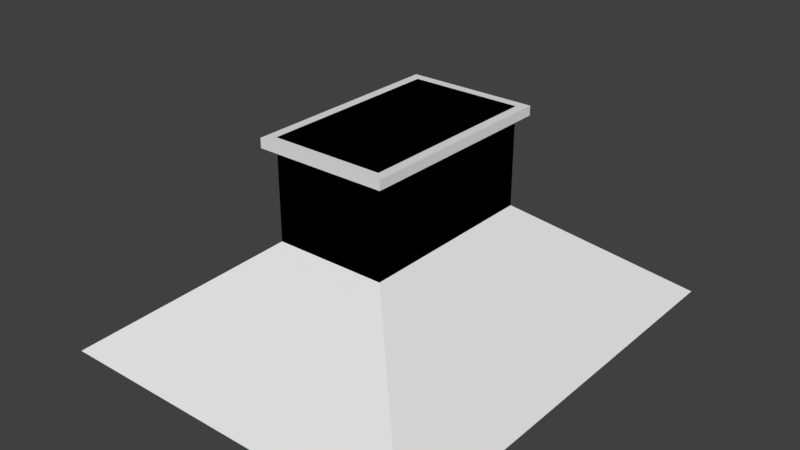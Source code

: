 # Source: Country_Garage_0.blend  (saved by Blender 2.79.0; exported with 4.5.12 LTS)
import bpy
from mathutils import Matrix  # noqa: F401  (used for matrix-valued properties, if any)

bpy.ops.wm.read_factory_settings(use_empty=True)
scene = bpy.context.scene
scene.name = 'Scene'

# ---- collections
col_collection_1 = bpy.data.collections.new('Collection 1'); scene.collection.children.link(col_collection_1)
col_collection_2 = bpy.data.collections.new('Collection 2'); scene.collection.children.link(col_collection_2)
col_collection_3 = bpy.data.collections.new('Collection 3'); scene.collection.children.link(col_collection_3)
col_collection_6 = bpy.data.collections.new('Collection 6'); scene.collection.children.link(col_collection_6)
col_collection_6.hide_render = True
col_collection_6.hide_viewport = True
col_collection_11 = bpy.data.collections.new('Collection 11'); scene.collection.children.link(col_collection_11)
col_collection_12 = bpy.data.collections.new('Collection 12'); scene.collection.children.link(col_collection_12)

# ---- materials (node trees are filled in below, after node groups)
mat_material = bpy.data.materials.new('Material')
mat_material.alpha_threshold = 0.0
mat_material.use_transparent_shadow = False
mat_material.roughness = 0.5
mat_material.line_color = (0.0, 0.0, 0.0, 1.0)

# ---- material node trees

# ---- world
world_world = bpy.data.worlds.new('World'); scene.world = world_world
world_world.color = (0.05088, 0.05088, 0.05088)
world_world.use_sun_shadow = False
world_world.sun_shadow_jitter_overblur = 0.0
world_world.cycles.sampling_method = 'MANUAL'

# ---- meshes
me_cube_005 = bpy.data.meshes.new('Cube.005')
me_cube_005.from_pydata([(3.0, 5.0, -5.5), (3.0, -5.0, -5.5), (-3.0, -5.0, -5.5), (-3.0, 5.0, -5.5), (2.5, 4.5, 0.0), (2.5, -4.5, 0.0), (-2.5, 4.5, 0.0), (-2.5, -4.5, 0.0), (-1.996, 5.0, 0.0), (-1.996, 4.5, 0.0), (2.0, 4.5, 0.0), (2.0, 5.0, 0.0), (-3.0, -4.0, 0.0), (-2.5, -4.0, 0.0), (-3.0, -1.5, 0.0), (-2.5, -1.5, 0.0), (-3.0, -5.0, 4.75), (-3.0, -1.5, 2.75), (-2.5, -4.0, 2.75), (-3.0, -4.0, 2.75), (-2.5, -1.5, 2.75), (3.0, -5.0, 4.75), (-3.0, 5.0, 4.75), (3.0, 5.0, 4.75), (2.5, 4.5, 4.25), (2.5, -4.5, 4.25), (2.0, 4.5, 3.75), (-1.996, 5.0, 3.75), (-2.5, 4.5, 4.25), (-2.5, -4.5, 4.25), (-1.996, 4.5, 3.75), (2.0, 5.0, 3.75), (-1.896, 5.1, 0.0), (-1.896, 4.4, 0.0), (1.9, 4.4, 0.0), (1.9, 5.1, 0.0), (-3.1, -3.9, 0.0), (-2.4, -3.9, 0.0), (-3.1, -1.6, 0.0), (-2.4, -1.6, 0.0), (-3.1, -1.6, 2.65), (-2.4, -3.9, 2.65), (-3.1, -3.9, 2.65), (-2.4, -1.6, 2.65), (1.9, 4.4, 3.65), (-1.896, 5.1, 3.65), (-1.896, 4.4, 3.65), (1.9, 5.1, 3.65), (-2.096, 5.1, 0.0), (-2.096, 4.4, 0.0), (2.1, 4.4, 0.0), (2.1, 5.1, 0.0), (-3.1, -4.1, 0.0), (-2.4, -4.1, 0.0), (-3.1, -1.4, 0.0), (-2.4, -1.4, 0.0), (-3.1, -1.429, 2.821), (-2.4, -4.071, 2.821), (-3.1, -4.071, 2.821), (-2.4, -1.429, 2.821), (2.071, 4.4, 3.821), (-2.067, 5.1, 3.821), (-2.067, 4.4, 3.821), (2.071, 5.1, 3.821), (-3.5, 5.5, 4.75), (-3.5, 5.5, 5.25), (-3.5, -5.5, 4.75), (-3.5, -5.5, 5.25), (3.5, 5.5, 4.75), (3.5, 5.5, 5.25), (3.5, -5.5, 5.25), (3.5, -5.5, 4.75)], [], [(4, 5, 25, 24), (11, 10, 26, 31), (18, 20, 15, 6, 28, 29, 7, 13), (15, 14, 12, 13, 7, 5, 4, 10, 11, 8, 9, 6), (13, 12, 19, 18), (14, 15, 20, 17), (0, 23, 21, 1), (8, 27, 30, 9), (7, 29, 25, 5), (30, 26, 10, 4, 24, 28, 6, 9), (27, 31, 26, 30), (3, 22, 27, 8, 11, 31, 23, 0), (19, 17, 20, 18), (2, 1, 21, 16), (2, 16, 19, 12), (3, 2, 12, 14, 17, 19, 16, 22), (22, 23, 31, 27), (24, 25, 29, 28), (65, 67, 70, 69), (35, 34, 44, 47), (37, 36, 42, 41), (38, 39, 43, 40), (32, 45, 46, 33), (45, 47, 44, 46), (42, 40, 43, 41), (51, 63, 60, 50), (53, 57, 58, 52), (54, 56, 59, 55), (48, 49, 62, 61), (61, 62, 60, 63), (58, 57, 59, 56), (41, 43, 39, 55, 59, 57, 53, 37), (64, 65, 69, 68), (32, 33, 49, 48), (34, 35, 51, 50), (36, 37, 53, 52), (39, 38, 54, 55), (46, 44, 34, 50, 60, 62, 49, 33), (47, 45, 32, 48, 61, 63, 51, 35), (40, 42, 36, 52, 58, 56, 54, 38), (64, 68, 71, 66), (70, 67, 66, 71), (71, 68, 69, 70), (65, 64, 66, 67)])
_uv = me_cube_005.uv_layers.new(name='UVMap')
_uv.uv.foreach_set('vector', [0.875, 0.75, 0.875, 0.75, 0.875, 0.75, 0.875, 0.75, 0.625, 0.75, 0.625, 0.75, 0.625, 0.75, 0.625, 0.75, 0.875, 0.75, 0.875, 0.75, 0.875, 0.75, 0.875, 0.75, 0.875, 0.75, 0.875, 0.75, 0.875, 0.75, 0.875, 0.75, 0.125, 0.25, 0.125, 0.25, 0.125, 0.25, 0.125, 0.25, 0.125, 0.25, 0.125, 0.25, 0.125, 0.25, 0.125, 0.25, 0.125, 0.25, 0.125, 0.25, 0.125, 0.25, 0.125, 0.25, 0.625, 0.75, 0.625, 0.75, 0.625, 0.75, 0.625, 0.75, 0.625, 0.75, 0.625, 0.75, 0.625, 0.75, 0.625, 0.75, 0.125, 0.75, 0.125, 0.75, 0.125, 0.75, 0.125, 0.75, 0.625, 0.75, 0.625, 0.75, 0.625, 0.75, 0.625, 0.75, 0.875, 0.75, 0.875, 0.75, 0.875, 0.75, 0.875, 0.75, 0.875, 0.75, 0.875, 0.75, 0.875, 0.75, 0.875, 0.75, 0.875, 0.75, 0.875, 0.75, 0.875, 0.75, 0.875, 0.75, 0.625, 0.75, 0.625, 0.75, 0.625, 0.75, 0.625, 0.75, 0.125, 0.75, 0.125, 0.75, 0.125, 0.75, 0.125, 0.75, 0.125, 0.75, 0.125, 0.75, 0.125, 0.75, 0.125, 0.75, 0.625, 0.75, 0.625, 0.75, 0.625, 0.75, 0.625, 0.75, 0.125, 0.75, 0.125, 0.75, 0.125, 0.75, 0.125, 0.75, 0.125, 0.75, 0.125, 0.75, 0.125, 0.75, 0.125, 0.75, 0.125, 0.75, 0.125, 0.75, 0.125, 0.75, 0.125, 0.75, 0.125, 0.75, 0.125, 0.75, 0.125, 0.75, 0.125, 0.75, 0.125, 0.75, 0.125, 0.75, 0.125, 0.75, 0.125, 0.75, 0.375, 0.25, 0.375, 0.25, 0.375, 0.25, 0.375, 0.25, 0.375, 0.75, 0.375, 0.75, 0.375, 0.75, 0.375, 0.75, 0.625, 0.75, 0.625, 0.75, 0.625, 0.75, 0.625, 0.75, 0.625, 0.75, 0.625, 0.75, 0.625, 0.75, 0.625, 0.75, 0.625, 0.75, 0.625, 0.75, 0.625, 0.75, 0.625, 0.75, 0.625, 0.75, 0.625, 0.75, 0.625, 0.75, 0.625, 0.75, 0.625, 0.75, 0.625, 0.75, 0.625, 0.75, 0.625, 0.75, 0.625, 0.75, 0.625, 0.75, 0.625, 0.75, 0.625, 0.75, 0.625, 0.75, 0.625, 0.75, 0.625, 0.75, 0.625, 0.75, 0.625, 0.75, 0.625, 0.75, 0.625, 0.75, 0.625, 0.75, 0.625, 0.75, 0.625, 0.75, 0.625, 0.75, 0.625, 0.75, 0.625, 0.75, 0.625, 0.75, 0.625, 0.75, 0.625, 0.75, 0.625, 0.75, 0.625, 0.75, 0.625, 0.75, 0.625, 0.75, 0.625, 0.75, 0.625, 0.75, 0.625, 0.75, 0.625, 0.75, 0.625, 0.75, 0.625, 0.75, 0.625, 0.75, 0.625, 0.75, 0.625, 0.75, 0.625, 0.75, 0.625, 0.75, 0.625, 0.75, 0.375, 0.75, 0.375, 0.75, 0.375, 0.75, 0.375, 0.75, 0.625, 0.75, 0.625, 0.75, 0.625, 0.75, 0.625, 0.75, 0.625, 0.75, 0.625, 0.75, 0.625, 0.75, 0.625, 0.75, 0.625, 0.75, 0.625, 0.75, 0.625, 0.75, 0.625, 0.75, 0.625, 0.75, 0.625, 0.75, 0.625, 0.75, 0.625, 0.75, 0.625, 0.75, 0.625, 0.75, 0.625, 0.75, 0.625, 0.75, 0.625, 0.75, 0.625, 0.75, 0.625, 0.75, 0.625, 0.75, 0.625, 0.75, 0.625, 0.75, 0.625, 0.75, 0.625, 0.75, 0.625, 0.75, 0.625, 0.75, 0.625, 0.75, 0.625, 0.75, 0.625, 0.75, 0.625, 0.75, 0.625, 0.75, 0.625, 0.75, 0.625, 0.75, 0.625, 0.75, 0.625, 0.75, 0.625, 0.75, 0.375, 0.75, 0.375, 0.75, 0.375, 0.75, 0.375, 0.75, 0.375, 0.75, 0.375, 0.75, 0.375, 0.75, 0.375, 0.75, 0.375, 0.75, 0.375, 0.75, 0.375, 0.75, 0.375, 0.75, 0.375, 0.75, 0.375, 0.75, 0.375, 0.75, 0.375, 0.75])
me_cube_005.materials.append(mat_material)
me_cube_005.use_remesh_preserve_volume = False
me_cube_005.use_remesh_preserve_attributes = False
me_cube_005.use_mirror_vertex_groups = False
me_cube_005.update()
me_cube_003 = bpy.data.meshes.new('Cube.003')
me_cube_003.from_pydata([(3.0, 5.0, -5.5), (3.0, -5.0, -5.5), (-3.0, -5.0, -5.5), (-3.0, 5.0, -5.5), (2.5, 4.5, 0.0), (2.5, -4.5, 0.0), (-2.5, 4.5, 0.0), (-2.5, -4.5, 0.0), (-1.996, 5.0, 0.0), (-1.996, 4.5, 0.0), (2.0, 4.5, 0.0), (2.0, 5.0, 0.0), (-3.0, -4.0, 0.0), (-2.5, -4.0, 0.0), (-3.0, -1.5, 0.0), (-2.5, -1.5, 0.0), (-3.0, -5.0, 4.75), (-3.0, -1.5, 2.75), (-2.5, -4.0, 2.75), (-3.0, -4.0, 2.75), (-2.5, -1.5, 2.75), (3.0, -5.0, 4.75), (-3.0, 5.0, 4.75), (3.0, 5.0, 4.75), (2.5, 4.5, 4.25), (2.5, -4.5, 4.25), (2.0, 4.5, 3.75), (-1.996, 5.0, 3.75), (-2.5, 4.5, 4.25), (-2.5, -4.5, 4.25), (-1.996, 4.5, 3.75), (2.0, 5.0, 3.75), (-3.0, 5.0, 5.25), (3.0, -5.0, 4.75), (-3.0, 5.0, 4.75), (-3.0, -5.0, 4.75), (3.0, 5.0, 4.75), (-3.0, -5.0, 5.25), (3.0, 5.0, 5.25), (3.0, -5.0, 5.25), (-1.896, 5.1, 0.0), (-1.896, 4.4, 0.0), (1.9, 4.4, 0.0), (1.9, 5.1, 0.0), (-3.1, -3.9, 0.0), (-2.4, -3.9, 0.0), (-3.1, -1.6, 0.0), (-2.4, -1.6, 0.0), (-3.1, -1.6, 2.65), (-2.4, -3.9, 2.65), (-3.1, -3.9, 2.65), (-2.4, -1.6, 2.65), (1.9, 4.4, 3.65), (-1.896, 5.1, 3.65), (-1.896, 4.4, 3.65), (1.9, 5.1, 3.65), (-2.096, 5.1, 0.0), (-2.096, 4.4, 0.0), (2.1, 4.4, 0.0), (2.1, 5.1, 0.0), (-3.1, -4.1, 0.0), (-2.4, -4.1, 0.0), (-3.1, -1.4, 0.0), (-2.4, -1.4, 0.0), (-3.1, -1.429, 2.821), (-2.4, -4.071, 2.821), (-3.1, -4.071, 2.821), (-2.4, -1.429, 2.821), (2.071, 4.4, 3.821), (-2.067, 5.1, 3.821), (-2.067, 4.4, 3.821), (2.071, 5.1, 3.821)], [], [(4, 5, 25, 24), (11, 10, 26, 31), (18, 20, 15, 6, 28, 29, 7, 13), (15, 14, 12, 13, 7, 5, 4, 10, 11, 8, 9, 6), (13, 12, 19, 18), (14, 15, 20, 17), (0, 23, 21, 1), (8, 27, 30, 9), (7, 29, 25, 5), (30, 26, 10, 4, 24, 28, 6, 9), (27, 31, 26, 30), (3, 22, 27, 8, 11, 31, 23, 0), (19, 17, 20, 18), (2, 1, 21, 16), (2, 16, 19, 12), (3, 2, 12, 14, 17, 19, 16, 22), (22, 23, 31, 27), (24, 25, 29, 28), (35, 33, 39, 37), (36, 34, 32, 38), (33, 36, 38, 39), (34, 35, 37, 32), (33, 35, 34, 36), (39, 38, 32, 37), (43, 42, 52, 55), (45, 44, 50, 49), (46, 47, 51, 48), (40, 53, 54, 41), (53, 55, 52, 54), (50, 48, 51, 49), (59, 71, 68, 58), (61, 65, 66, 60), (62, 64, 67, 63), (56, 57, 70, 69), (69, 70, 68, 71), (66, 65, 67, 64), (45, 49, 65, 61), (50, 44, 60, 66), (46, 48, 64, 62), (51, 47, 63, 67), (40, 41, 57, 56), (42, 43, 59, 58), (44, 45, 61, 60), (47, 46, 62, 63), (43, 55, 71, 59), (52, 42, 58, 68), (41, 54, 70, 57), (53, 40, 56, 69), (48, 50, 66, 64), (49, 51, 67, 65), (55, 53, 69, 71), (54, 52, 68, 70)])
_uv = me_cube_003.uv_layers.new(name='UVMap')
_uv.uv.foreach_set('vector', [0.875, 0.75, 0.875, 0.75, 0.875, 0.75, 0.875, 0.75, 0.625, 0.75, 0.625, 0.75, 0.625, 0.75, 0.625, 0.75, 0.875, 0.75, 0.875, 0.75, 0.875, 0.75, 0.875, 0.75, 0.875, 0.75, 0.875, 0.75, 0.875, 0.75, 0.875, 0.75, 0.125, 0.25, 0.125, 0.25, 0.125, 0.25, 0.125, 0.25, 0.125, 0.25, 0.125, 0.25, 0.125, 0.25, 0.125, 0.25, 0.125, 0.25, 0.125, 0.25, 0.125, 0.25, 0.125, 0.25, 0.625, 0.75, 0.625, 0.75, 0.625, 0.75, 0.625, 0.75, 0.625, 0.75, 0.625, 0.75, 0.625, 0.75, 0.625, 0.75, 0.125, 0.75, 0.125, 0.75, 0.125, 0.75, 0.125, 0.75, 0.625, 0.75, 0.625, 0.75, 0.625, 0.75, 0.625, 0.75, 0.875, 0.75, 0.875, 0.75, 0.875, 0.75, 0.875, 0.75, 0.875, 0.75, 0.875, 0.75, 0.875, 0.75, 0.875, 0.75, 0.875, 0.75, 0.875, 0.75, 0.875, 0.75, 0.875, 0.75, 0.625, 0.75, 0.625, 0.75, 0.625, 0.75, 0.625, 0.75, 0.125, 0.75, 0.125, 0.75, 0.125, 0.75, 0.125, 0.75, 0.125, 0.75, 0.125, 0.75, 0.125, 0.75, 0.125, 0.75, 0.625, 0.75, 0.625, 0.75, 0.625, 0.75, 0.625, 0.75, 0.125, 0.75, 0.125, 0.75, 0.125, 0.75, 0.125, 0.75, 0.125, 0.75, 0.125, 0.75, 0.125, 0.75, 0.125, 0.75, 0.125, 0.75, 0.125, 0.75, 0.125, 0.75, 0.125, 0.75, 0.125, 0.75, 0.125, 0.75, 0.125, 0.75, 0.125, 0.75, 0.125, 0.75, 0.125, 0.75, 0.125, 0.75, 0.125, 0.75, 0.375, 0.25, 0.375, 0.25, 0.375, 0.25, 0.375, 0.25, 0.375, 0.75, 0.375, 0.75, 0.375, 0.75, 0.375, 0.75, 0.375, 0.75, 0.375, 0.75, 0.375, 0.75, 0.375, 0.75, 0.375, 0.75, 0.375, 0.75, 0.375, 0.75, 0.375, 0.75, 0.375, 0.75, 0.375, 0.75, 0.375, 0.75, 0.375, 0.75, 0.125, 0.75, 0.125, 0.75, 0.125, 0.75, 0.125, 0.75, 0.375, 0.75, 0.375, 0.75, 0.375, 0.75, 0.375, 0.75, 0.625, 0.75, 0.625, 0.75, 0.625, 0.75, 0.625, 0.75, 0.625, 0.75, 0.625, 0.75, 0.625, 0.75, 0.625, 0.75, 0.625, 0.75, 0.625, 0.75, 0.625, 0.75, 0.625, 0.75, 0.625, 0.75, 0.625, 0.75, 0.625, 0.75, 0.625, 0.75, 0.625, 0.75, 0.625, 0.75, 0.625, 0.75, 0.625, 0.75, 0.625, 0.75, 0.625, 0.75, 0.625, 0.75, 0.625, 0.75, 0.625, 0.75, 0.625, 0.75, 0.625, 0.75, 0.625, 0.75, 0.625, 0.75, 0.625, 0.75, 0.625, 0.75, 0.625, 0.75, 0.625, 0.75, 0.625, 0.75, 0.625, 0.75, 0.625, 0.75, 0.625, 0.75, 0.625, 0.75, 0.625, 0.75, 0.625, 0.75, 0.625, 0.75, 0.625, 0.75, 0.625, 0.75, 0.625, 0.75, 0.625, 0.75, 0.625, 0.75, 0.625, 0.75, 0.625, 0.75, 0.625, 0.75, 0.625, 0.75, 0.625, 0.75, 0.625, 0.75, 0.625, 0.75, 0.625, 0.75, 0.625, 0.75, 0.625, 0.75, 0.625, 0.75, 0.625, 0.75, 0.625, 0.75, 0.625, 0.75, 0.625, 0.75, 0.625, 0.75, 0.625, 0.75, 0.625, 0.75, 0.625, 0.75, 0.625, 0.75, 0.625, 0.75, 0.625, 0.75, 0.625, 0.75, 0.625, 0.75, 0.625, 0.75, 0.625, 0.75, 0.625, 0.75, 0.625, 0.75, 0.625, 0.75, 0.625, 0.75, 0.625, 0.75, 0.625, 0.75, 0.625, 0.75, 0.625, 0.75, 0.625, 0.75, 0.625, 0.75, 0.625, 0.75, 0.625, 0.75, 0.625, 0.75, 0.625, 0.75, 0.625, 0.75, 0.625, 0.75, 0.625, 0.75, 0.625, 0.75, 0.625, 0.75, 0.625, 0.75, 0.625, 0.75, 0.625, 0.75, 0.625, 0.75, 0.625, 0.75, 0.625, 0.75, 0.625, 0.75, 0.625, 0.75, 0.625, 0.75, 0.625, 0.75, 0.625, 0.75, 0.625, 0.75, 0.625, 0.75, 0.625, 0.75, 0.625, 0.75, 0.625, 0.75, 0.625, 0.75, 0.625, 0.75, 0.625, 0.75, 0.625, 0.75, 0.625, 0.75])
me_cube_003.materials.append(mat_material)
me_cube_003.use_remesh_preserve_volume = False
me_cube_003.use_remesh_preserve_attributes = False
me_cube_003.use_mirror_vertex_groups = False
me_cube_003.update()
me_cube_001 = bpy.data.meshes.new('Cube.001')
me_cube_001.from_pydata([(3.0, 5.0, -5.5), (3.0, -5.0, -5.5), (-3.0, -5.0, -5.5), (-3.0, 5.0, -5.5), (2.5, 4.5, 0.0), (2.5, -4.5, 0.0), (-2.5, 4.5, 0.0), (-2.5, -4.5, 0.0), (-1.996, 5.0, 0.0), (-1.996, 4.5, 0.0), (2.0, 4.5, 0.0), (2.0, 5.0, 0.0), (-3.0, -4.0, 0.0), (-2.5, -4.0, 0.0), (-3.0, -1.5, 0.0), (-2.5, -1.5, 0.0), (-3.0, -5.0, 4.75), (-3.0, -1.5, 2.75), (-2.5, -4.0, 2.75), (-3.0, -4.0, 2.75), (-2.5, -1.5, 2.75), (3.0, -5.0, 4.75), (-3.0, 5.0, 4.75), (3.0, 5.0, 4.75), (2.5, 4.5, 4.25), (2.5, -4.5, 4.25), (2.0, 4.5, 3.75), (-1.996, 5.0, 3.75), (-2.5, 4.5, 4.25), (-2.5, -4.5, 4.25), (-1.996, 4.5, 3.75), (2.0, 5.0, 3.75), (-3.0, 5.0, 5.25), (3.0, -5.0, 4.75), (-3.0, 5.0, 4.75), (-3.0, -5.0, 4.75), (3.0, 5.0, 4.75), (-3.0, -5.0, 5.25), (3.0, 5.0, 5.25), (3.0, -5.0, 5.25)], [], [(4, 5, 25, 24), (11, 10, 26, 31), (18, 20, 15, 6, 28, 29, 7, 13), (15, 14, 12, 13, 7, 5, 4, 10, 11, 8, 9, 6), (13, 12, 19, 18), (14, 15, 20, 17), (0, 23, 21, 1), (8, 27, 30, 9), (7, 29, 25, 5), (30, 26, 10, 4, 24, 28, 6, 9), (27, 31, 26, 30), (3, 22, 27, 8, 11, 31, 23, 0), (19, 17, 20, 18), (2, 1, 21, 16), (2, 16, 19, 12), (3, 2, 12, 14, 17, 19, 16, 22), (22, 23, 31, 27), (24, 25, 29, 28), (35, 33, 39, 37), (36, 34, 32, 38), (33, 36, 38, 39), (34, 35, 37, 32), (33, 35, 34, 36), (39, 38, 32, 37)])
_uv = me_cube_001.uv_layers.new(name='UVMap')
_uv.uv.foreach_set('vector', [0.875, 0.75, 0.875, 0.75, 0.875, 0.75, 0.875, 0.75, 0.625, 0.75, 0.625, 0.75, 0.625, 0.75, 0.625, 0.75, 0.875, 0.75, 0.875, 0.75, 0.875, 0.75, 0.875, 0.75, 0.875, 0.75, 0.875, 0.75, 0.875, 0.75, 0.875, 0.75, 0.125, 0.25, 0.125, 0.25, 0.125, 0.25, 0.125, 0.25, 0.125, 0.25, 0.125, 0.25, 0.125, 0.25, 0.125, 0.25, 0.125, 0.25, 0.125, 0.25, 0.125, 0.25, 0.125, 0.25, 0.625, 0.75, 0.625, 0.75, 0.625, 0.75, 0.625, 0.75, 0.625, 0.75, 0.625, 0.75, 0.625, 0.75, 0.625, 0.75, 0.125, 0.75, 0.125, 0.75, 0.125, 0.75, 0.125, 0.75, 0.625, 0.75, 0.625, 0.75, 0.625, 0.75, 0.625, 0.75, 0.875, 0.75, 0.875, 0.75, 0.875, 0.75, 0.875, 0.75, 0.875, 0.75, 0.875, 0.75, 0.875, 0.75, 0.875, 0.75, 0.875, 0.75, 0.875, 0.75, 0.875, 0.75, 0.875, 0.75, 0.625, 0.75, 0.625, 0.75, 0.625, 0.75, 0.625, 0.75, 0.125, 0.75, 0.125, 0.75, 0.125, 0.75, 0.125, 0.75, 0.125, 0.75, 0.125, 0.75, 0.125, 0.75, 0.125, 0.75, 0.625, 0.75, 0.625, 0.75, 0.625, 0.75, 0.625, 0.75, 0.125, 0.75, 0.125, 0.75, 0.125, 0.75, 0.125, 0.75, 0.125, 0.75, 0.125, 0.75, 0.125, 0.75, 0.125, 0.75, 0.125, 0.75, 0.125, 0.75, 0.125, 0.75, 0.125, 0.75, 0.125, 0.75, 0.125, 0.75, 0.125, 0.75, 0.125, 0.75, 0.125, 0.75, 0.125, 0.75, 0.125, 0.75, 0.125, 0.75, 0.375, 0.25, 0.375, 0.25, 0.375, 0.25, 0.375, 0.25, 0.375, 0.75, 0.375, 0.75, 0.375, 0.75, 0.375, 0.75, 0.375, 0.75, 0.375, 0.75, 0.375, 0.75, 0.375, 0.75, 0.375, 0.75, 0.375, 0.75, 0.375, 0.75, 0.375, 0.75, 0.375, 0.75, 0.375, 0.75, 0.375, 0.75, 0.375, 0.75, 0.125, 0.75, 0.125, 0.75, 0.125, 0.75, 0.125, 0.75, 0.375, 0.75, 0.375, 0.75, 0.375, 0.75, 0.375, 0.75])
me_cube_001.materials.append(mat_material)
me_cube_001.use_remesh_preserve_volume = False
me_cube_001.use_remesh_preserve_attributes = False
me_cube_001.use_mirror_vertex_groups = False
me_cube_001.update()
me_cube = bpy.data.meshes.new('Cube')
me_cube.from_pydata([(3.0, 5.0, -5.5), (3.0, -5.0, -5.5), (-3.0, -5.0, -5.5), (-3.0, 5.0, -5.5), (3.0, 5.0, 0.0), (3.0, -5.0, 0.0), (-3.0, -5.0, 0.0), (-3.0, 5.0, 0.0), (3.0, 4.5, -5.5), (-3.0, 4.5, -5.5), (3.0, 4.5, 0.0), (-3.0, 4.5, 0.0), (3.0, -4.5, -5.5), (3.0, -4.5, 0.0), (-3.0, -4.5, -5.5), (-3.0, -4.5, 0.0), (2.5, 5.0, -5.5), (2.5, -5.0, -5.5), (2.5, 5.0, 0.0), (2.5, -5.0, 0.0), (2.5, 4.5, 0.0), (2.5, -4.5, 0.0), (-2.5, 5.0, -5.5), (-2.5, -5.0, -5.5), (-2.5, 5.0, 0.0), (-2.5, -5.0, 0.0), (-2.5, 4.5, 0.0), (-2.5, -4.5, 0.0), (-2.384e-07, 4.5, 0.0), (-4.768e-07, -4.5, 0.0), (7.153e-07, 5.0, -5.5), (-2.384e-07, -5.0, -5.5), (9.537e-07, 5.0, 0.0), (-1.431e-06, -5.0, 0.0), (-1.996, 5.0, -5.5), (-1.996, -5.0, -5.5), (-1.996, 5.0, 0.0), (-1.996, -5.0, 0.0), (-1.996, 4.5, 0.0), (-1.996, -4.5, 0.0), (2.0, 4.5, 0.0), (2.0, -4.5, 0.0), (2.0, 5.0, -5.5), (2.0, -5.0, -5.5), (2.0, 5.0, 0.0), (2.0, -5.0, 0.0), (-3.0, -4.0, -5.5), (-3.0, -4.0, 0.0), (3.0, -4.0, -5.5), (3.0, -4.0, 0.0), (2.5, -4.0, 0.0), (-2.5, -4.0, 0.0), (-4.411e-07, -4.0, 0.0), (-1.996, -4.0, 0.0), (2.0, -4.0, 0.0), (-3.0, -1.5, -5.5), (-3.0, -1.5, 0.0), (3.0, -1.5, -5.5), (3.0, -1.5, 0.0), (2.5, -1.5, 0.0), (-2.5, -1.5, 0.0), (-3.397e-07, -1.5, 0.0), (-1.996, -1.5, 0.0), (2.0, -1.5, 0.0), (3.0, -4.5, 2.75), (3.0, -5.0, 2.75), (-2.5, 5.0, 2.75), (-3.0, 5.0, 2.75), (-2.5, -5.0, 2.75), (-3.0, -5.0, 2.75), (-3.0, 4.5, 2.75), (3.0, 5.0, 2.75), (3.0, 4.5, 2.75), (-3.0, -1.5, 2.75), (2.5, 4.5, 2.75), (3.0, -4.0, 2.75), (-3.0, -4.5, 2.75), (2.5, -4.5, 2.75), (2.5, 5.0, 2.75), (2.5, -5.0, 2.75), (2.0, 4.5, 2.75), (2.0, -4.5, 2.75), (2.5, -4.0, 2.75), (-1.996, 5.0, 2.75), (-1.996, -5.0, 2.75), (-2.5, 4.5, 2.75), (-2.5, -4.5, 2.75), (-2.5, -4.0, 2.75), (-1.996, -4.5, 2.75), (-4.768e-07, -4.5, 2.75), (2.0, -5.0, 2.75), (-1.431e-06, -5.0, 2.75), (-1.996, 4.5, 2.75), (2.0, 5.0, 2.75), (-3.0, -4.0, 2.75), (3.0, -1.5, 2.75), (2.5, -1.5, 2.75), (-2.5, -1.5, 2.75), (3.0, -4.5, 3.75), (3.0, -5.0, 3.75), (-2.5, 5.0, 3.75), (-3.0, 5.0, 3.75), (-2.5, -5.0, 3.75), (-3.0, -5.0, 3.75), (-3.0, 4.5, 3.75), (3.0, 5.0, 3.75), (3.0, 4.5, 3.75), (-3.0, -1.5, 3.75), (2.5, 4.5, 3.75), (3.0, -4.0, 3.75), (-3.0, -4.5, 3.75), (2.5, -4.5, 3.75), (2.5, 5.0, 3.75), (2.5, -5.0, 3.75), (2.0, 4.5, 3.75), (2.0, -4.5, 3.75), (2.5, -4.0, 3.75), (-1.996, 5.0, 3.75), (-1.996, -5.0, 3.75), (-2.5, 4.5, 3.75), (-2.5, -4.5, 3.75), (-2.5, -4.0, 3.75), (-1.996, -4.5, 3.75), (-4.768e-07, -4.5, 3.75), (2.0, -5.0, 3.75), (-1.431e-06, -5.0, 3.75), (-1.996, 4.5, 3.75), (2.0, 5.0, 3.75), (-3.0, -4.0, 3.75), (3.0, -1.5, 3.75), (2.5, -1.5, 3.75), (-2.5, -1.5, 3.75), (3.0, -4.5, 4.25), (3.0, -5.0, 4.25), (-2.5, 5.0, 4.25), (-3.0, 5.0, 4.25), (-2.5, -5.0, 4.25), (-3.0, -5.0, 4.25), (-3.0, 4.5, 4.25), (3.0, 5.0, 4.25), (3.0, 4.5, 4.25), (-3.0, -1.5, 4.25), (2.5, 4.5, 4.25), (3.0, -4.0, 4.25), (-3.0, -4.5, 4.25), (2.5, -4.5, 4.25), (2.5, 5.0, 4.25), (2.5, -5.0, 4.25), (2.0, 4.5, 4.25), (2.0, -4.5, 4.25), (2.5, -4.0, 4.25), (-1.996, 5.0, 4.25), (-1.996, -5.0, 4.25), (-2.5, 4.5, 4.25), (-2.5, -4.5, 4.25), (-2.5, -4.0, 4.25), (-1.996, -4.5, 4.25), (-4.768e-07, -4.5, 4.25), (2.0, -5.0, 4.25), (-1.431e-06, -5.0, 4.25), (-1.996, 4.5, 4.25), (2.0, 5.0, 4.25), (-3.0, -4.0, 4.25), (3.0, -1.5, 4.25), (2.5, -1.5, 4.25), (-2.5, -1.5, 4.25), (3.0, -4.5, 4.75), (3.0, -5.0, 4.75), (-2.5, 5.0, 4.75), (-3.0, 5.0, 4.75), (-2.5, -5.0, 4.75), (-3.0, -5.0, 4.75), (-3.0, 4.5, 4.75), (3.0, 5.0, 4.75), (3.0, 4.5, 4.75), (-3.0, -1.5, 4.75), (2.5, 4.5, 4.75), (3.0, -4.0, 4.75), (-3.0, -4.5, 4.75), (2.5, -4.5, 4.75), (2.5, 5.0, 4.75), (2.5, -5.0, 4.75), (2.0, 4.5, 4.75), (2.0, -4.5, 4.75), (2.5, -4.0, 4.75), (-1.996, 5.0, 4.75), (-1.996, -5.0, 4.75), (-2.5, 4.5, 4.75), (-2.5, -4.5, 4.75), (-2.5, -4.0, 4.75), (-1.996, -4.5, 4.75), (-4.768e-07, -4.5, 4.75), (2.0, -5.0, 4.75), (-1.431e-06, -5.0, 4.75), (-1.996, 4.5, 4.75), (2.0, 5.0, 4.75), (-3.0, -4.0, 4.75), (3.0, -1.5, 4.75), (2.5, -1.5, 4.75), (-2.5, -1.5, 4.75), (2.0, -1.5, 4.25), (1.333, -1.5, 4.25), (-1.996, -1.5, 4.25), (2.0, -4.0, 4.25), (0.6667, -4.0, 4.25), (-1.996, -4.0, 4.25), (2.0, -1.5, 4.75), (1.333, -1.5, 4.75), (-1.996, -1.5, 4.75), (2.0, -4.0, 4.75), (0.6667, -4.0, 4.75), (-1.996, -4.0, 4.75)], [], [(55, 56, 11, 9), (21, 41, 81, 77), (12, 13, 5, 1), (23, 25, 6, 2), (9, 11, 7, 3), (24, 22, 3, 7), (0, 4, 10, 8), (41, 29, 89, 81), (48, 49, 13, 12), (49, 58, 95, 75), (2, 6, 15, 14), (40, 20, 74, 80), (27, 51, 87, 86), (4, 0, 16, 18), (1, 5, 19, 17), (19, 5, 65, 79), (53, 51, 27, 39), (11, 56, 73, 70), (36, 34, 22, 24), (35, 37, 25, 23), (47, 15, 76, 94), (4, 18, 78, 71), (43, 45, 33, 31), (44, 42, 30, 32), (44, 32, 28, 40), (54, 52, 29, 41), (51, 47, 94, 87), (31, 33, 37, 35), (32, 30, 34, 36), (32, 36, 38, 28), (52, 53, 39, 29), (50, 54, 41, 21), (38, 36, 83, 92), (18, 16, 42, 44), (17, 19, 45, 43), (56, 60, 97, 73), (59, 63, 54, 50), (61, 62, 53, 52), (63, 61, 52, 54), (62, 60, 51, 53), (10, 4, 71, 72), (60, 56, 47, 51), (57, 58, 49, 48), (14, 15, 47, 46), (8, 10, 58, 57), (25, 37, 84, 68), (33, 45, 90, 91), (38, 26, 60, 62), (40, 28, 61, 63), (28, 38, 62, 61), (20, 40, 63, 59), (46, 47, 56, 55), (80, 74, 108, 114), (91, 90, 124, 125), (75, 95, 129, 109), (79, 65, 99, 113), (89, 88, 122, 123), (94, 76, 110, 128), (71, 78, 112, 105), (93, 80, 114, 127), (76, 69, 103, 110), (86, 87, 121, 120), (90, 79, 113, 124), (64, 75, 109, 98), (78, 93, 127, 112), (81, 89, 123, 115), (70, 73, 107, 104), (59, 50, 82, 96), (50, 21, 77, 82), (13, 49, 75, 64), (18, 44, 93, 78), (58, 10, 72, 95), (45, 19, 79, 90), (5, 13, 64, 65), (20, 59, 96, 74), (37, 33, 91, 84), (15, 6, 69, 76), (29, 39, 88, 89), (24, 7, 67, 66), (60, 26, 85, 97), (26, 38, 92, 85), (44, 40, 80, 93), (6, 25, 68, 69), (39, 27, 86, 88), (7, 11, 70, 67), (36, 24, 66, 83), (113, 99, 133, 147), (123, 122, 156, 157), (128, 110, 144, 162), (105, 112, 146, 139), (136, 152, 186, 170), (110, 103, 137, 144), (120, 121, 155, 154), (124, 113, 147, 158), (98, 109, 143, 132), (112, 127, 161, 146), (115, 123, 157, 149), (104, 107, 141, 138), (102, 118, 152, 136), (117, 127, 114, 126), (106, 105, 139, 140), (96, 82, 116, 130), (77, 81, 115, 111), (65, 64, 98, 99), (84, 91, 125, 118), (82, 77, 111, 116), (107, 128, 162, 141), (66, 67, 101, 100), (85, 92, 126, 119), (95, 72, 106, 129), (69, 68, 102, 103), (88, 86, 120, 122), (74, 96, 130, 108), (67, 70, 104, 101), (83, 66, 100, 117), (97, 85, 119, 131), (72, 71, 105, 106), (92, 83, 117, 126), (68, 84, 118, 102), (94, 73, 97, 87), (73, 94, 128, 107), (87, 97, 131, 121), (140, 139, 173, 174), (161, 151, 185, 195), (182, 206, 198, 176), (151, 134, 168, 185), (135, 138, 172, 169), (205, 156, 154, 155), (202, 205, 155, 165), (160, 202, 165, 153), (137, 136, 170, 171), (163, 140, 174, 197), (204, 157, 156, 205), (134, 135, 169, 168), (201, 204, 205, 202), (152, 159, 193, 186), (133, 132, 166, 167), (148, 201, 202, 160), (109, 129, 163, 143), (125, 124, 158, 159), (114, 108, 142, 148), (130, 116, 150, 164), (111, 115, 149, 145), (99, 98, 132, 133), (118, 125, 159, 152), (116, 111, 145, 150), (100, 101, 135, 134), (119, 126, 160, 153), (129, 106, 140, 163), (103, 102, 136, 137), (122, 120, 154, 156), (108, 130, 164, 142), (121, 131, 165, 155), (101, 104, 138, 135), (117, 100, 134, 151), (131, 119, 153, 165), (161, 127, 117, 151), (160, 126, 114, 148), (194, 182, 195, 185), (188, 178, 171, 170), (168, 169, 172, 187), (189, 196, 178, 188), (177, 184, 179, 166), (173, 180, 176, 174), (166, 179, 181, 167), (185, 168, 187, 194), (190, 188, 170, 186), (183, 191, 193, 192), (191, 190, 186, 193), (180, 195, 182, 176), (179, 183, 192, 181), (197, 198, 184, 177), (187, 172, 175, 199), (174, 176, 198, 197), (189, 199, 175, 196), (138, 141, 175, 172), (203, 149, 157, 204), (146, 161, 195, 180), (200, 203, 204, 201), (132, 143, 177, 166), (158, 147, 181, 192), (148, 200, 201), (141, 162, 196, 175), (144, 137, 171, 178), (139, 146, 180, 173), (162, 144, 178, 196), (150, 145, 149, 203), (147, 133, 167, 181), (143, 163, 197, 177), (159, 158, 192, 193), (164, 150, 203, 200), (142, 164, 200, 148), (206, 209, 184, 198), (209, 183, 179, 184), (182, 207, 206), (207, 210, 209, 206), (210, 191, 183, 209), (194, 208, 207, 182), (208, 211, 210, 207), (211, 190, 191, 210), (187, 199, 208, 194), (199, 189, 211, 208), (189, 188, 190, 211)])
me_cube.materials.append(mat_material)
me_cube.use_remesh_preserve_volume = False
me_cube.use_remesh_preserve_attributes = False
me_cube.use_mirror_vertex_groups = False
me_cube.update()
me_cube_006 = bpy.data.meshes.new('Cube.006')
me_cube_006.from_pydata([(3.0, 5.0, -5.5), (3.0, -5.0, -5.5), (-3.0, -5.0, -5.5), (-3.0, 5.0, -5.5), (2.5, 4.5, 0.0), (2.5, -4.5, 0.0), (-2.5, 4.5, 0.0), (-2.5, -4.5, 0.0), (-3.0, 5.0, 4.75), (-1.996, 4.5, 0.0), (2.0, 4.5, 0.0), (-2.5, -4.0, 0.0), (-2.5, -1.5, 0.0), (-2.5, -4.0, 2.75), (-2.5, -1.5, 2.75), (2.0, 4.5, 3.75), (-1.996, 4.5, 3.75), (3.0, -5.0, 4.75), (-3.0, -5.0, 4.75), (3.0, 5.0, 4.75), (2.5, 4.5, 4.25), (2.5, -4.5, 4.25), (-2.5, 4.5, 4.25), (-2.5, -4.5, 4.25), (3.0, -5.0, 5.25), (-3.0, 5.0, 5.25), (-3.0, -5.0, 5.25), (3.0, 5.0, 5.25)], [], [(19, 8, 25, 27), (17, 19, 27, 24), (0, 19, 17, 1), (20, 21, 23, 22), (2, 18, 8, 3), (12, 2, 11, 7, 5, 4, 10, 8, 9, 6), (11, 2, 13), (8, 16, 9), (2, 1, 17, 18), (2, 12, 14), (5, 7, 23, 21), (2, 14, 12, 6, 22, 23, 7, 11, 13), (8, 18, 26, 25), (21, 20, 4, 5), (24, 27, 25, 26), (8, 15, 16), (22, 6, 9, 16, 15, 10, 4, 20), (18, 17, 24, 26), (8, 10, 15), (0, 3, 8, 19)])
_uv = me_cube_006.uv_layers.new(name='UVMap')
_uv.uv.foreach_set('vector', [0.375, 0.7276, 0.375, 0.7276, 0.375, 0.7276, 0.375, 0.7276, 0.375, 0.7276, 0.375, 0.7276, 0.375, 0.7276, 0.375, 0.7276, 0.125, 0.7276, 0.125, 0.7276, 0.125, 0.7276, 0.125, 0.7276, 0.125, 0.7276, 0.125, 0.7276, 0.125, 0.7276, 0.125, 0.7276, 0.125, 0.7276, 0.125, 0.7276, 0.125, 0.7276, 0.125, 0.7276, 0.125, 0.7276, 0.125, 0.7276, 0.125, 0.7276, 0.125, 0.7276, 0.125, 0.7276, 0.125, 0.7276, 0.125, 0.7276, 0.125, 0.7276, 0.125, 0.7276, 0.125, 0.7276, 0.125, 0.7276, 0.125, 0.7276, 0.125, 0.7276, 0.125, 0.7276, 0.125, 0.7276, 0.125, 0.7276, 0.125, 0.7276, 0.125, 0.7276, 0.125, 0.7276, 0.125, 0.7276, 0.125, 0.7276, 0.125, 0.7276, 0.125, 0.7276, 0.125, 0.7276, 0.125, 0.7276, 0.125, 0.7276, 0.125, 0.7276, 0.125, 0.7276, 0.125, 0.7276, 0.125, 0.7276, 0.125, 0.7276, 0.125, 0.7276, 0.125, 0.7276, 0.125, 0.7276, 0.125, 0.7276, 0.125, 0.7276, 0.375, 0.7276, 0.375, 0.7276, 0.375, 0.7276, 0.375, 0.7276, 0.125, 0.7276, 0.125, 0.7276, 0.125, 0.7276, 0.125, 0.7276, 0.375, 0.7276, 0.375, 0.7276, 0.375, 0.7276, 0.375, 0.7276, 0.125, 0.7276, 0.125, 0.7276, 0.125, 0.7276, 0.125, 0.7276, 0.125, 0.7276, 0.125, 0.7276, 0.125, 0.7276, 0.125, 0.7276, 0.125, 0.7276, 0.125, 0.7276, 0.125, 0.7276, 0.375, 0.7276, 0.375, 0.7276, 0.375, 0.7276, 0.375, 0.7276, 0.125, 0.7276, 0.125, 0.7276, 0.125, 0.7276, 0.125, 0.7276, 0.125, 0.7276, 0.125, 0.7276, 0.125, 0.7276])
me_cube_006.materials.append(mat_material)
me_cube_006.use_remesh_preserve_volume = False
me_cube_006.use_remesh_preserve_attributes = False
me_cube_006.use_mirror_vertex_groups = False
me_cube_006.update()
me_cube_007 = bpy.data.meshes.new('Cube.007')
me_cube_007.from_pydata([(10.0, 12.0, -5.5), (10.0, -12.0, -5.5), (-10.0, -12.0, -5.5), (-10.0, 12.0, -5.5), (3.0, 5.0, 0.0), (3.0, -5.0, 0.0), (-3.0, -5.0, 0.0), (-3.0, 5.0, 0.0), (2.5, 4.5, 0.0), (2.5, -4.5, 0.0), (-2.5, 4.5, 0.0), (-2.5, -4.5, 0.0), (-1.996, 5.0, 0.0), (-1.996, 4.5, 0.0), (2.0, 4.5, 0.0), (2.0, 5.0, 0.0), (-3.0, -4.0, 0.0), (-2.5, -4.0, 0.0), (-3.0, -1.5, 0.0), (-2.5, -1.5, 0.0), (-3.0, -1.5, 2.75), (-2.5, -4.0, 2.75), (-3.0, -4.0, 2.75), (-2.5, -1.5, 2.75), (3.0, -5.0, 4.75), (-3.0, 5.0, 4.75), (-3.0, -5.0, 4.75), (3.0, 5.0, 4.75), (2.5, 4.5, 4.25), (2.5, -4.5, 4.25), (2.0, 4.5, 3.75), (-1.996, 5.0, 3.75), (-2.5, 4.5, 4.25), (-2.5, -4.5, 4.25), (-1.996, 4.5, 3.75), (2.0, 5.0, 3.75)], [], [(4, 15, 35, 27), (0, 3, 7, 12, 15, 4), (12, 7, 25, 31), (21, 23, 19, 10, 32, 33, 11, 17), (16, 18, 7, 3, 2, 6), (4, 27, 24, 5), (17, 16, 22, 21), (11, 33, 29, 9), (8, 28, 30, 14), (6, 2, 1, 5), (18, 19, 23, 20), (19, 18, 16, 17), (15, 14, 30, 35), (26, 25, 7, 18, 20, 22, 16, 6), (12, 31, 34, 13), (13, 34, 32, 10), (34, 30, 28, 32), (31, 35, 30, 34), (15, 12, 13, 14), (5, 24, 26, 6), (22, 20, 23, 21), (9, 29, 28, 8), (8, 14, 13, 10, 19, 17, 11, 9), (5, 1, 0, 4), (31, 25, 27, 35)])
me_cube_007.materials.append(mat_material)
me_cube_007.use_remesh_preserve_volume = False
me_cube_007.use_remesh_preserve_attributes = False
me_cube_007.use_mirror_vertex_groups = False
me_cube_007.update()

# ---- objects
ob_model_0 = bpy.data.objects.new('Model_0', me_cube_005)
ob_model_1 = bpy.data.objects.new('Model_1', me_cube_003)
ob_model_2 = bpy.data.objects.new('Model_2', me_cube_001)
ob_model_source = bpy.data.objects.new('Model_Source', me_cube)
ob_skybox = bpy.data.objects.new('Skybox', me_cube_006)
ob_nav = bpy.data.objects.new('Nav', me_cube_007)

# ---- transforms, parenting, visibility, modifiers, constraints
ob_model_0.location = (0.0, 0.0, 0.0)
ob_model_0.lock_rotations_4d = False
ob_model_0.empty_display_type = 'ARROWS'
ob_model_0.lineart.crease_threshold = 0.0
ob_model_1.location = (0.0, 0.0, 0.0)
ob_model_1.lock_rotations_4d = False
ob_model_1.empty_display_type = 'ARROWS'
ob_model_1.lineart.crease_threshold = 0.0
ob_model_2.location = (0.0, 0.0, 0.0)
ob_model_2.lock_rotations_4d = False
ob_model_2.empty_display_type = 'ARROWS'
ob_model_2.lineart.crease_threshold = 0.0
ob_model_source.location = (0.0, 0.0, 0.0)
ob_model_source.lock_rotations_4d = False
ob_model_source.empty_display_type = 'ARROWS'
ob_model_source.lineart.crease_threshold = 0.0
ob_skybox.location = (0.0, 0.0, 0.0)
ob_skybox.lock_rotations_4d = False
ob_skybox.empty_display_type = 'ARROWS'
ob_skybox.lineart.crease_threshold = 0.0
ob_nav.location = (0.0, 0.0, 0.0)
ob_nav.lock_rotations_4d = False
ob_nav.empty_display_type = 'ARROWS'
ob_nav.lineart.crease_threshold = 0.0

# ---- collection membership
col_collection_1.objects.link(ob_model_0)
col_collection_2.objects.link(ob_model_1)
col_collection_3.objects.link(ob_model_2)
col_collection_6.objects.link(ob_model_source)
col_collection_11.objects.link(ob_skybox)
col_collection_12.objects.link(ob_nav)

# ---- scene / render settings (as saved in the file)
scene.frame_start = 1; scene.frame_end = 250; scene.frame_set(1)
scene.render.engine = 'BLENDER_EEVEE_NEXT'
scene.render.resolution_percentage = 50
scene.render.dither_intensity = 0.0
scene.cycles.use_denoising = False
scene.cycles.samples = 128
scene.cycles.sampling_pattern = 'TABULATED_SOBOL'
scene.cycles.use_adaptive_sampling = False
scene.cycles.use_light_tree = False
scene.cycles.blur_glossy = 0.0
scene.cycles.sample_clamp_indirect = 0.0
scene.view_settings.view_transform = 'Standard'
bpy.context.view_layer.update()

# ---- added for rendering (the .blend has no active camera and no usable light): camera, sun
cam_auto = bpy.data.cameras.new('AutoCamera')
cam_auto.lens = 50.0
cam_auto.sensor_width = 36.0
cam_auto.clip_end = 1000.0
ob_auto_camera = bpy.data.objects.new('AutoCamera', cam_auto)
scene.collection.objects.link(ob_auto_camera)
ob_auto_camera.location = (30.5683, -36.682, 24.3297)
ob_auto_camera.rotation_euler = (1.09748, -7.21219e-08, 0.694738)
scene.camera = ob_auto_camera
light_auto_sun = bpy.data.lights.new('AutoSun', 'SUN')
light_auto_sun.energy = 3.0
light_auto_sun.angle = 0.0523599
ob_auto_sun = bpy.data.objects.new('AutoSun', light_auto_sun)
scene.collection.objects.link(ob_auto_sun)
ob_auto_sun.rotation_euler = (0.872665, 0.174533, 0.523599)
bpy.context.view_layer.update()
